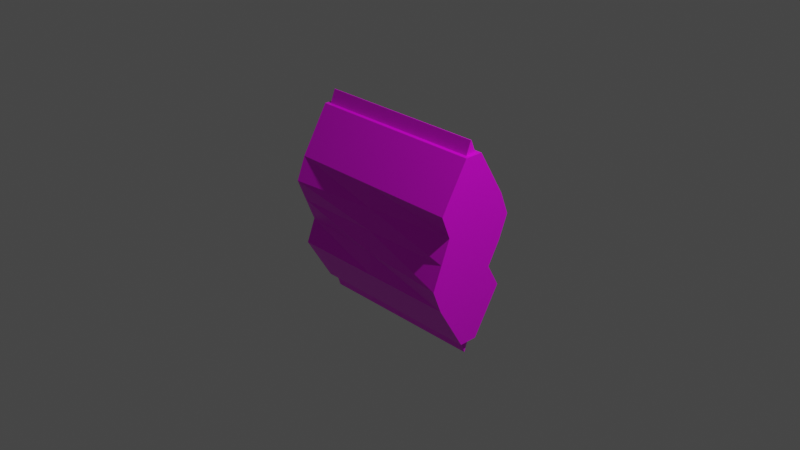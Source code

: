 # Source: FrozenFood.blend  (saved by Blender 2.92.15; exported with 4.5.12 LTS)
import bpy
from mathutils import Matrix  # noqa: F401  (used for matrix-valued properties, if any)

bpy.ops.wm.read_factory_settings(use_empty=True)
scene = bpy.context.scene
scene.name = 'Scene'

# ---- collections
col_collection = bpy.data.collections.new('Collection'); scene.collection.children.link(col_collection)

# ---- images (referenced by path relative to the original .blend; pixels are not part of the script)
import os
ASSET_DIR = os.environ.get("B2B_ASSET_DIR", "")  # directory of the original .blend (textures are referenced by path, not embedded)
HERE = os.path.dirname(os.path.abspath(__file__))  # packed textures are extracted next to this script under _unpacked/

def load_image(name, relpath, width, height, colorspace="sRGB"):
    """Load a texture the original file referenced (path relative to the .blend, or extracted next to this script)."""
    p = next((c for c in (os.path.join(HERE, relpath), os.path.join(ASSET_DIR, relpath)) if relpath and os.path.exists(c)), "")
    if p:
        img = bpy.data.images.load(p, check_existing=True)
        img.name = name
    else:  # same state as the original file: an image datablock whose file is absent (Cycles renders it pink)
        img = bpy.data.images.new(name, width, height)
        img.source = "FILE"
        img.filepath = "//" + (relpath or name)
    img.colorspace_settings.name = colorspace
    return img
img_frozen_png = load_image('frozen.png', 'frozen.png', 1024, 1024, 'sRGB')

# ---- materials (node trees are filled in below, after node groups)
mat_frozenfoods = bpy.data.materials.new('Frozenfoods')
mat_frozenfoods.alpha_threshold = 0.0
mat_frozenfoods.use_transparent_shadow = False
mat_frozenfoods.line_color = (0.0, 0.0, 0.0, 1.0)

# ---- material node trees
mat_frozenfoods.use_nodes = True; mat_frozenfoods.node_tree.nodes.clear()
_N = mat_frozenfoods.node_tree.nodes; _L = mat_frozenfoods.node_tree.links
n0 = _N.new('ShaderNodeOutputMaterial'); n0.name = 'Material Output'; n0.location = (300, 300)
n1 = _N.new('ShaderNodeBsdfPrincipled'); n1.name = 'Principled BSDF'; n1.location = (10, 300)
n1.distribution = 'GGX'
n1.subsurface_method = 'BURLEY'
n1.inputs[2].default_value = 0.4
n1.inputs[3].default_value = 1.45
n1.inputs[27].default_value = (0.0, 0.0, 0.0, 1.0)
n1.inputs[28].default_value = 1.0
n2 = _N.new('ShaderNodeTexImage'); n2.name = 'Image Texture'; n2.location = (-280, 280)
n2.image = img_frozen_png
_L.new(n1.outputs[0], n0.inputs[0])
_L.new(n2.outputs[0], n1.inputs[0])
n0.is_active_output = True

# ---- world
world_world = bpy.data.worlds.new('World'); scene.world = world_world
world_world.use_nodes = True; world_world.node_tree.nodes.clear()
_N = world_world.node_tree.nodes; _L = world_world.node_tree.links
n0 = _N.new('ShaderNodeOutputWorld'); n0.name = 'World Output'; n0.location = (300, 300)
n1 = _N.new('ShaderNodeBackground'); n1.name = 'Background'; n1.location = (10, 300)
n1.inputs[0].default_value = (0.05088, 0.05088, 0.05088, 1.0)
_L.new(n1.outputs[0], n0.inputs[0])
n0.is_active_output = True
world_world.color = (0.05088, 0.05088, 0.05088)
world_world.use_sun_shadow = False
world_world.sun_shadow_jitter_overblur = 0.0

# ---- cameras
cam_camera = bpy.data.cameras.new('Camera')
cam_camera.clip_end = 100.0
cam_camera.ortho_scale = 7.314

# ---- lights
light_light = bpy.data.lights.new('Light', 'POINT')
light_light.transmission_factor = 0.0
light_light.energy = 1000.0
light_light.shadow_soft_size = 0.1
light_light.shadow_maximum_resolution = 0.006
light_light.use_absolute_resolution = True

# ---- meshes
me_cube = bpy.data.meshes.new('Cube')
me_cube.from_pydata([(0.9594, 0.05937, 1.0), (0.9519, 0.05192, -1.0), (0.9594, -0.06039, 1.0), (0.9519, -0.05295, -1.0), (-1.0, 0.1, 1.0), (-0.9519, 0.05192, -1.0), (-1.0, -0.101, 1.0), (-0.9519, -0.05295, -1.0), (1.0, 0.4, 0.0), (-1.0, -0.4, 0.0), (1.0, -0.4, 0.0), (-1.0, 0.4, 0.0), (-1.0, -0.4, 0.5), (1.0, 0.4, 0.5), (1.0, -0.4, 0.5), (-1.0, 0.4, 0.5), (1.0, 0.4, -0.5), (1.0, -0.4, -0.5), (-1.0, 0.4, -0.5), (-1.0, -0.4, -0.5), (1.0, 0.5, 0.25), (1.0, -0.3, 0.25), (-1.0, 0.3, 0.25), (-1.0, -0.5, 0.25), (0.0, 0.05192, -1.0), (0.0, -0.06039, 1.0), (0.0, -0.05295, -1.0), (0.0, 0.05937, 1.0), (0.0, 0.4, 0.0), (0.0, -0.4, 0.0), (0.0, 0.4, 0.5), (0.0, -0.4, 0.5), (0.0, -0.4, -0.5), (0.0, 0.4, -0.5), (0.0, -0.4, 0.25), (0.0, 0.4, 0.25), (-1.0, -0.3, -0.25), (1.0, 0.2582, -0.25), (1.0, -0.5, -0.25), (-1.0, 0.5, -0.25), (0.0, -0.4, -0.25), (0.0, 0.3582, -0.25), (0.0, -0.06039, 1.0), (-0.9594, -0.06039, 1.0), (-0.9594, 0.05937, 1.0), (0.0, 0.05937, 1.0), (1.0, 0.1, 1.0), (1.0, -0.101, 1.0), (0.0, 0.1, 1.0), (0.0, -0.101, 1.0), (0.0, -0.101, 1.0), (-1.0, -0.101, 1.0), (-1.0, 0.1, 1.0), (0.0, 0.1, 1.0), (0.0, 0.001811, 1.14), (0.0, -0.00506, 1.14), (0.0, 0.001811, 1.14), (0.0, -0.00506, 1.14), (0.9594, 0.001811, 1.14), (0.9594, -0.00506, 1.14), (-0.9594, -0.00506, 1.14), (-0.9594, 0.001811, 1.14), (-1.0, 0.1, -1.0), (-1.0, -0.101, -1.0), (0.0, 0.1, -1.0), (0.0, -0.101, -1.0), (1.0, -0.101, -1.0), (1.0, 0.1, -1.0), (0.0, 0.001622, -1.149), (0.0, -0.002644, -1.149), (-0.9519, 0.001622, -1.149), (-0.9519, -0.002644, -1.149), (0.9519, -0.002644, -1.149), (0.9519, 0.001622, -1.149)], [], [(4, 6, 51, 52), (31, 49, 6, 12), (12, 6, 4, 15), (5, 24, 68, 70), (13, 46, 47, 14), (30, 48, 46, 13), (41, 28, 8, 37), (37, 8, 10, 38), (36, 9, 11, 39), (40, 29, 9, 36), (35, 30, 13, 20), (20, 13, 14, 21), (23, 12, 15, 22), (34, 31, 12, 23), (65, 32, 19, 63), (63, 19, 18, 62), (67, 16, 17, 66), (64, 33, 16, 67), (29, 34, 23, 9), (9, 23, 22, 11), (8, 20, 21, 10), (28, 35, 20, 8), (11, 22, 35, 28), (10, 21, 34, 29), (62, 18, 33, 64), (66, 17, 32, 65), (21, 14, 31, 34), (22, 15, 30, 35), (38, 10, 29, 40), (39, 11, 28, 41), (15, 4, 48, 30), (1, 3, 72, 73), (14, 47, 49, 31), (42, 25, 55, 57), (18, 39, 41, 33), (17, 38, 40, 32), (32, 40, 36, 19), (19, 36, 39, 18), (16, 37, 38, 17), (33, 41, 37, 16), (2, 0, 58, 59), (48, 4, 52, 53), (25, 2, 59, 55), (6, 49, 50, 51), (0, 2, 47, 46), (27, 0, 46, 48), (2, 25, 49, 47), (42, 43, 51, 50), (43, 44, 52, 51), (44, 45, 53, 52), (45, 27, 48, 53), (25, 42, 50, 49), (58, 54, 55, 59), (56, 61, 60, 57), (55, 54, 56, 57), (45, 44, 61, 56), (43, 42, 57, 60), (0, 27, 54, 58), (27, 45, 56, 54), (44, 43, 60, 61), (5, 7, 63, 62), (24, 5, 62, 64), (26, 3, 66, 65), (3, 1, 67, 66), (1, 24, 64, 67), (7, 26, 65, 63), (68, 73, 72, 69), (70, 68, 69, 71), (24, 1, 73, 68), (3, 26, 69, 72), (7, 5, 70, 71), (26, 7, 71, 69)])
_uv = me_cube.uv_layers.new(name='UVMap')
_uv.uv.foreach_set('vector', [0.625, 0.25, 0.625, 0.0, 0.625, 0.0, 0.625, 0.25, 0.5625, 0.875, 0.625, 0.875, 0.625, 1.0, 0.5625, 1.0, 0.5625, 0.0, 0.625, 0.0, 0.625, 0.25, 0.5625, 0.25, 0.131, 0.5598, 0.25, 0.5598, 0.25, 0.5598, 0.131, 0.5598, 0.5625, 0.5, 0.625, 0.5, 0.625, 0.75, 0.5625, 0.75, 0.5625, 0.375, 0.625, 0.375, 0.625, 0.5, 0.5625, 0.5, 0.4688, 0.375, 0.5, 0.375, 0.5, 0.5, 0.4688, 0.5, 0.4688, 0.5, 0.5, 0.5, 0.5, 0.75, 0.4688, 0.75, 0.4688, 0.0, 0.5, 0.0, 0.5, 0.25, 0.4688, 0.25, 0.4688, 0.875, 0.5, 0.875, 0.5, 1.0, 0.4688, 1.0, 0.5312, 0.375, 0.5625, 0.375, 0.5625, 0.5, 0.5312, 0.5, 0.5312, 0.5, 0.5625, 0.5, 0.5625, 0.75, 0.5312, 0.75, 0.5312, 0.0, 0.5625, 0.0, 0.5625, 0.25, 0.5312, 0.25, 0.5312, 0.875, 0.5625, 0.875, 0.5625, 1.0, 0.5312, 1.0, 0.375, 0.875, 0.4375, 0.875, 0.4375, 1.0, 0.375, 1.0, 0.375, 0.0, 0.4375, 0.0, 0.4375, 0.25, 0.375, 0.25, 0.375, 0.5, 0.4375, 0.5, 0.4375, 0.75, 0.375, 0.75, 0.375, 0.375, 0.4375, 0.375, 0.4375, 0.5, 0.375, 0.5, 0.5, 0.875, 0.5312, 0.875, 0.5312, 1.0, 0.5, 1.0, 0.5, 0.0, 0.5312, 0.0, 0.5312, 0.25, 0.5, 0.25, 0.5, 0.5, 0.5312, 0.5, 0.5312, 0.75, 0.5, 0.75, 0.5, 0.375, 0.5312, 0.375, 0.5312, 0.5, 0.5, 0.5, 0.5, 0.25, 0.5312, 0.25, 0.5312, 0.375, 0.5, 0.375, 0.5, 0.75, 0.5312, 0.75, 0.5312, 0.875, 0.5, 0.875, 0.375, 0.25, 0.4375, 0.25, 0.4375, 0.375, 0.375, 0.375, 0.375, 0.75, 0.4375, 0.75, 0.4375, 0.875, 0.375, 0.875, 0.5312, 0.75, 0.5625, 0.75, 0.5625, 0.875, 0.5312, 0.875, 0.5312, 0.25, 0.5625, 0.25, 0.5625, 0.375, 0.5312, 0.375, 0.4688, 0.75, 0.5, 0.75, 0.5, 0.875, 0.4688, 0.875, 0.4688, 0.25, 0.5, 0.25, 0.5, 0.375, 0.4688, 0.375, 0.5625, 0.25, 0.625, 0.25, 0.625, 0.375, 0.5625, 0.375, 0.369, 0.5598, 0.369, 0.6902, 0.369, 0.6902, 0.369, 0.5598, 0.5625, 0.75, 0.625, 0.75, 0.625, 0.875, 0.5625, 0.875, 0.75, 0.6995, 0.75, 0.6995, 0.75, 0.6995, 0.75, 0.6995, 0.4375, 0.25, 0.4688, 0.25, 0.4688, 0.375, 0.4375, 0.375, 0.4375, 0.75, 0.4688, 0.75, 0.4688, 0.875, 0.4375, 0.875, 0.4375, 0.875, 0.4688, 0.875, 0.4688, 1.0, 0.4375, 1.0, 0.4375, 0.0, 0.4688, 0.0, 0.4688, 0.25, 0.4375, 0.25, 0.4375, 0.5, 0.4688, 0.5, 0.4688, 0.75, 0.4375, 0.75, 0.4375, 0.375, 0.4688, 0.375, 0.4688, 0.5, 0.4375, 0.5, 0.6301, 0.6995, 0.6301, 0.5505, 0.6301, 0.5505, 0.6301, 0.6995, 0.625, 0.375, 0.625, 0.25, 0.625, 0.25, 0.625, 0.375, 0.75, 0.6995, 0.6301, 0.6995, 0.6301, 0.6995, 0.75, 0.6995, 0.625, 1.0, 0.625, 0.875, 0.625, 0.875, 0.625, 1.0, 0.6301, 0.5505, 0.6301, 0.6995, 0.625, 0.75, 0.625, 0.5, 0.75, 0.5505, 0.6301, 0.5505, 0.625, 0.5, 0.75, 0.5, 0.6301, 0.6995, 0.75, 0.6995, 0.75, 0.75, 0.625, 0.75, 0.75, 0.6995, 0.8699, 0.6995, 0.875, 0.75, 0.75, 0.75, 0.8699, 0.6995, 0.8699, 0.5505, 0.875, 0.5, 0.875, 0.75, 0.8699, 0.5505, 0.75, 0.5505, 0.75, 0.5, 0.875, 0.5, 0.75, 0.5505, 0.75, 0.5505, 0.75, 0.5, 0.75, 0.5, 0.75, 0.6995, 0.75, 0.6995, 0.75, 0.75, 0.75, 0.75, 0.6301, 0.5505, 0.75, 0.5505, 0.75, 0.6995, 0.6301, 0.6995, 0.75, 0.5505, 0.8699, 0.5505, 0.8699, 0.6995, 0.75, 0.6995, 0.75, 0.6995, 0.75, 0.5505, 0.75, 0.5505, 0.75, 0.6995, 0.75, 0.5505, 0.8699, 0.5505, 0.8699, 0.5505, 0.75, 0.5505, 0.8699, 0.6995, 0.75, 0.6995, 0.75, 0.6995, 0.8699, 0.6995, 0.6301, 0.5505, 0.75, 0.5505, 0.75, 0.5505, 0.6301, 0.5505, 0.75, 0.5505, 0.75, 0.5505, 0.75, 0.5505, 0.75, 0.5505, 0.8699, 0.5505, 0.8699, 0.6995, 0.8699, 0.6995, 0.8699, 0.5505, 0.131, 0.5598, 0.131, 0.6902, 0.125, 0.75, 0.125, 0.5, 0.25, 0.5598, 0.131, 0.5598, 0.125, 0.5, 0.25, 0.5, 0.25, 0.6902, 0.369, 0.6902, 0.375, 0.75, 0.25, 0.75, 0.369, 0.6902, 0.369, 0.5598, 0.375, 0.5, 0.375, 0.75, 0.369, 0.5598, 0.25, 0.5598, 0.25, 0.5, 0.375, 0.5, 0.131, 0.6902, 0.25, 0.6902, 0.25, 0.75, 0.125, 0.75, 0.25, 0.5598, 0.369, 0.5598, 0.369, 0.6902, 0.25, 0.6902, 0.131, 0.5598, 0.25, 0.5598, 0.25, 0.6902, 0.131, 0.6902, 0.25, 0.5598, 0.369, 0.5598, 0.369, 0.5598, 0.25, 0.5598, 0.369, 0.6902, 0.25, 0.6902, 0.25, 0.6902, 0.369, 0.6902, 0.131, 0.6902, 0.131, 0.5598, 0.131, 0.5598, 0.131, 0.6902, 0.25, 0.6902, 0.131, 0.6902, 0.131, 0.6902, 0.25, 0.6902])
me_cube.materials.append(mat_frozenfoods)
me_cube.use_remesh_preserve_volume = False
me_cube.use_remesh_preserve_attributes = False
me_cube.use_mirror_vertex_groups = False
me_cube.update()

# ---- objects
ob_cube = bpy.data.objects.new('Cube', me_cube)
ob_light = bpy.data.objects.new('Light', light_light)
ob_camera = bpy.data.objects.new('Camera', cam_camera)

# ---- transforms, parenting, visibility, modifiers, constraints
ob_cube.location = (0.0, 0.0, 0.0)
ob_cube.lock_rotations_4d = False
ob_cube.empty_display_type = 'ARROWS'
ob_cube.lineart.crease_threshold = 0.0
ob_light.location = (4.076, 1.005, 5.904)
ob_light.rotation_euler = (0.6503, 0.05522, 1.866)
ob_light.lock_rotations_4d = False
ob_light.empty_display_type = 'ARROWS'
ob_light.color = (0.0, 0.0, 0.0, 0.0)
ob_light.lineart.crease_threshold = 0.0
ob_camera.location = (7.359, -6.926, 4.958)
ob_camera.rotation_euler = (1.109, 0.0, 0.8149)
ob_camera.lock_rotations_4d = False
ob_camera.empty_display_type = 'ARROWS'
ob_camera.color = (0.0, 0.0, 0.0, 0.0)
ob_camera.display_type = 'WIRE'
ob_camera.lineart.crease_threshold = 0.0

# ---- collection membership
col_collection.objects.link(ob_cube)
col_collection.objects.link(ob_light)
col_collection.objects.link(ob_camera)

# ---- scene / render settings (as saved in the file)
scene.camera = ob_camera
scene.frame_start = 1; scene.frame_end = 250; scene.frame_set(1)
scene.render.engine = 'BLENDER_EEVEE_NEXT'
scene.cycles.use_denoising = False
scene.cycles.samples = 128
scene.cycles.sampling_pattern = 'TABULATED_SOBOL'
scene.cycles.use_adaptive_sampling = False
scene.cycles.use_light_tree = False
scene.view_settings.view_transform = 'Filmic'
bpy.context.view_layer.update()
